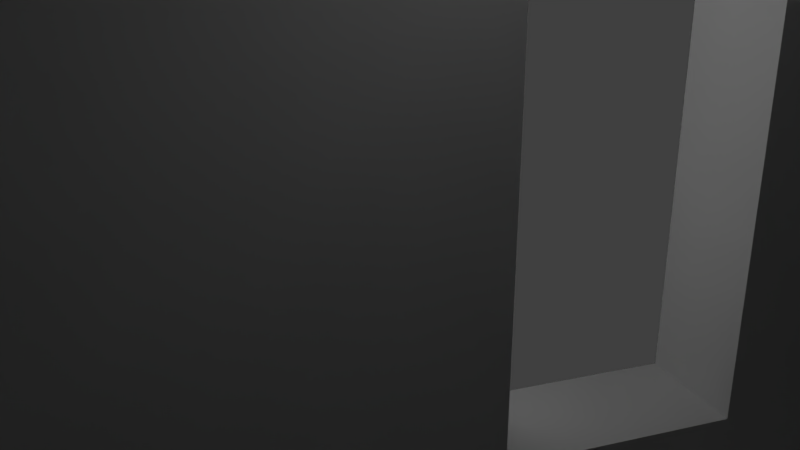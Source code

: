 # Source: pokecenter.blend  (saved by Blender 2.70.0; exported with 4.5.12 LTS)
import bpy
from mathutils import Matrix  # noqa: F401  (used for matrix-valued properties, if any)

bpy.ops.wm.read_factory_settings(use_empty=True)
scene = bpy.context.scene
scene.name = 'Scene'

# ---- collections
col_collection_1 = bpy.data.collections.new('Collection 1'); scene.collection.children.link(col_collection_1)

# ---- materials (node trees are filled in below, after node groups)
mat_material = bpy.data.materials.new('Material')
mat_material.alpha_threshold = 0.0
mat_material.use_transparent_shadow = False
mat_material.roughness = 0.5
mat_material.line_color = (0.0, 0.0, 0.0, 1.0)

# ---- material node trees

# ---- world
world_world = bpy.data.worlds.new('World'); scene.world = world_world
world_world.color = (0.05088, 0.05088, 0.05088)
world_world.use_sun_shadow = False
world_world.sun_shadow_jitter_overblur = 0.0
world_world.cycles.sampling_method = 'MANUAL'
world_world.cycles.sample_map_resolution = 256

# ---- cameras
cam_camera = bpy.data.cameras.new('Camera')
cam_camera.clip_end = 100.0
cam_camera.lens = 35.0
cam_camera.sensor_width = 32.0
cam_camera.sensor_height = 18.0
cam_camera.dof.focus_distance = 0.0
cam_camera.dof.aperture_fstop = 128.0

# ---- meshes
me_plane = bpy.data.meshes.new('Plane')
me_plane.from_pydata([(-1.0, -0.5, 0.0), (0.0, 0.0, 0.0), (-1.0, 0.5, 0.0), (-1.0, 0.0, 0.6), (0.0, 0.6, 0.0), (-1.0, 0.0, 0.0), (0.0, 0.5, 0.0), (-0.4, 0.6, 0.0), (-0.1, -0.6, 0.0), (-1.0, 0.0, 0.5), (0.0, 0.5, 0.5), (0.2, -0.5, 0.0), (-0.1, -0.6, 0.5), (0.9, 0.0, 0.0), (-0.9, 0.6, 0.0), (-0.9, -0.6, 0.0), (-0.9, 0.0, 0.0), (-0.2, -0.5, 0.0), (0.1, -0.6, 0.0), (1.0, 0.0, 0.0), (0.4, 0.6, 0.0), (-0.4, 0.6, 0.5), (0.0, -0.5, 0.0), (0.0, 0.6, 0.5), (0.9, -0.6, 0.0), (0.9, 0.6, 0.0), (0.1, -0.5, 0.0), (0.9, -0.5, 0.0), (-0.9, 0.5, 0.0), (-0.9, -0.5, 0.0), (-0.1, -0.5, 0.0), (0.9, 0.5, 0.0), (-1.0, 0.5, 0.5), (-1.0, -0.5, 0.5), (1.0, 0.5, 0.0), (1.0, -0.5, 0.0), (0.2, -0.5, 0.5), (0.9, 0.0, 0.5), (-0.9, 0.6, 0.5), (-0.9, -0.6, 0.5), (-0.9, 0.0, 0.5), (-0.2, -0.5, 0.5), (0.1, -0.6, 0.5), (1.0, 0.0, 0.5), (0.4, 0.6, 0.5), (0.9, -0.6, 0.5), (0.9, 0.6, 0.5), (0.1, -0.5, 0.5), (0.9, -0.5, 0.5), (-0.9, 0.5, 0.5), (-0.9, -0.5, 0.5), (-0.1, -0.5, 0.5), (0.9, 0.5, 0.5), (1.0, 0.5, 0.5), (1.0, -0.5, 0.5), (0.0, 0.5, 0.6), (-0.1, -0.6, 0.6), (-0.4, 0.6, 0.6), (0.0, 0.6, 0.6), (0.0, -0.6, 0.6), (-1.0, 0.5, 0.6), (-1.0, -0.5, 0.6), (0.0, -0.5, 0.6), (0.9, 0.0, 0.6), (-0.9, 0.6, 0.6), (-0.9, -0.6, 0.6), (-0.9, 0.0, 0.6), (0.1, -0.6, 0.6), (1.0, 0.0, 0.6), (0.4, 0.6, 0.6), (0.9, -0.6, 0.6), (0.9, 0.6, 0.6), (0.9, -0.5, 0.6), (-0.9, 0.5, 0.6), (-0.9, -0.5, 0.6), (0.9, 0.5, 0.6), (1.0, 0.5, 0.6), (1.0, -0.5, 0.6), (-0.9, 0.0004348, 0.7), (5.183e-10, 0.4504, 0.7), (-0.36, -0.5396, 0.7), (-0.36, 0.5404, 0.7), (5.183e-10, 0.5404, 0.7), (5.183e-10, -0.5396, 0.7), (-0.9, 0.4504, 0.7), (-0.9, -0.4496, 0.7), (5.183e-10, -0.4496, 0.7), (0.81, 0.0004348, 0.7), (-0.81, 0.5404, 0.7), (-0.81, -0.5396, 0.7), (-0.81, 0.0004348, 0.7), (0.36, -0.5396, 0.7), (0.9, 0.0004348, 0.7), (0.36, 0.5404, 0.7), (0.81, -0.5396, 0.7), (0.81, 0.5404, 0.7), (0.0, 0.0004348, 0.7), (0.81, -0.4496, 0.7), (-0.81, 0.4504, 0.7), (-0.81, -0.4496, 0.7), (0.81, 0.4504, 0.7), (0.9, 0.4504, 0.7), (0.9, -0.4496, 0.7), (-0.72, 0.001217, 0.8), (0.36, 0.3612, 0.8), (-0.36, -0.4308, 0.8), (-0.36, 0.4332, 0.8), (-1.399e-09, 0.4332, 0.8), (-1.399e-09, -0.4308, 0.8), (-0.72, 0.3612, 0.8), (-0.72, -0.3588, 0.8), (-1.399e-09, 0.3612, 0.8), (-1.399e-09, -0.3588, 0.8), (0.648, 0.001217, 0.8), (0.36, -0.3588, 0.8), (-0.648, 0.4332, 0.8), (-0.648, -0.4308, 0.8), (-0.648, 0.001217, 0.8), (0.36, -0.4308, 0.8), (0.72, 0.001217, 0.8), (0.36, 0.4332, 0.8), (0.648, -0.4308, 0.8), (0.648, 0.4332, 0.8), (-0.36, 0.3612, 0.8), (-0.36, -0.3588, 0.8), (0.648, -0.3588, 0.8), (-0.648, 0.3612, 0.8), (-0.648, -0.3588, 0.8), (0.648, 0.3612, 0.8), (0.72, 0.3612, 0.8), (0.72, -0.3588, 0.8), (0.3383, -0.3588, 0.8862), (0.3383, 0.3612, 0.8862), (0.2758, -0.3588, 0.962), (0.2758, 0.3612, 0.962), (0.18, -0.3588, 1.018), (0.18, 0.3612, 1.018), (0.06251, -0.3588, 1.048), (0.06251, 0.3612, 1.048), (-0.06251, -0.3588, 1.048), (-0.06251, 0.3612, 1.048), (-0.18, -0.3588, 1.018), (-0.18, 0.3612, 1.018), (-0.2758, -0.3588, 0.962), (-0.2758, 0.3612, 0.962), (-0.3383, -0.3588, 0.8862), (-0.3383, 0.3612, 0.8862), (-1.0, -0.5, -0.1), (-1.0, 0.5, -0.1), (0.0, 0.6, -0.1), (-1.0, 0.0, -0.1), (-0.4, 0.6, -0.1), (-0.1, -0.6, -0.1), (-0.9, 0.6, -0.1), (-0.9, -0.6, -0.1), (0.1, -0.6, -0.1), (1.0, 0.0, -0.1), (0.4, 0.6, -0.1), (0.9, -0.6, -0.1), (0.9, 0.6, -0.1), (1.0, 0.5, -0.1), (1.0, -0.5, -0.1), (0.0, 0.0, -0.1)], [], [(8, 30, 51, 12), (26, 18, 42, 47), (37, 48, 72, 63), (59, 12, 42), (27, 11, 36, 48), (35, 19, 43, 54), (17, 30, 1), (17, 29, 50, 41), (27, 13, 1, 11), (30, 17, 41, 51), (38, 32, 60, 64), (24, 35, 54, 45), (0, 15, 39, 33), (11, 26, 47, 36), (45, 54, 77, 70), (44, 23, 58, 69), (34, 25, 46, 53), (51, 47, 42, 12), (13, 27, 48, 37), (18, 24, 45, 42), (8, 18, 22), (14, 2, 32, 38), (69, 58, 82, 93), (26, 22, 30), (70, 77, 102, 94), (60, 3, 78, 84), (64, 60, 84, 88), (61, 65, 89, 85), (3, 61, 85, 78), (110, 127, 117, 103), (92, 101, 129, 119), (53, 46, 71, 76), (33, 39, 65, 61), (46, 44, 69, 71), (40, 49, 73, 66), (50, 40, 66, 74), (49, 10, 55, 73), (10, 52, 75, 55), (52, 37, 63, 75), (9, 33, 61, 3), (32, 9, 3, 60), (88, 84, 109, 115), (102, 92, 119, 130), (85, 89, 116, 110), (78, 85, 110, 103), (89, 80, 105, 116), (95, 93, 120, 122), (101, 95, 122, 129), (93, 82, 107, 120), (63, 72, 97, 87), (84, 78, 103, 109), (22, 30, 8), (76, 71, 95, 101), (130, 119, 113, 125), (109, 126, 115), (129, 122, 128), (112, 114, 131, 133, 135, 137, 139, 141, 143, 145, 124), (104, 120, 107, 111), (77, 68, 92, 102), (145, 146, 123, 124), (43, 53, 76, 68), (68, 76, 101, 92), (130, 125, 121), (18, 26, 22), (123, 146, 144, 142, 140, 138, 136, 134, 132, 104, 111), (114, 125, 113), (114, 113, 104), (103, 117, 126, 109), (110, 116, 127), (105, 108, 112, 124), (71, 69, 93, 95), (104, 113, 128), (94, 102, 130, 121), (59, 67, 83), (82, 81, 106, 107), (80, 83, 108, 105), (126, 123, 106, 115), (19, 34, 53, 43), (67, 91, 83), (81, 88, 115, 106), (121, 125, 114, 118), (117, 127, 124), (128, 122, 120, 104), (116, 105, 124, 127), (91, 94, 121, 118), (117, 124, 123), (25, 20, 44, 46), (123, 126, 117), (123, 111, 107, 106), (119, 129, 128, 113), (67, 70, 94, 91), (131, 132, 134, 133), (133, 134, 136, 135), (135, 136, 138, 137), (137, 138, 140, 139), (139, 140, 142, 141), (141, 142, 144, 143), (143, 144, 146, 145), (42, 45, 70, 67), (2, 5, 9, 32), (83, 91, 118, 108), (118, 114, 112, 108), (114, 104, 132, 131), (13, 31, 6, 1), (16, 1, 6, 28), (29, 17, 1, 16), (30, 22, 1), (11, 1, 26), (26, 1, 22), (5, 0, 33, 9), (56, 83, 80), (65, 56, 80, 89), (56, 59, 83), (56, 12, 59), (39, 12, 56, 65), (99, 90, 96), (90, 98, 96), (29, 16, 40, 50), (100, 87, 96), (79, 100, 96), (16, 28, 49, 40), (87, 97, 96), (15, 8, 12, 39), (42, 67, 59), (20, 4, 23, 44), (54, 43, 68, 77), (21, 38, 64, 57), (58, 57, 81, 82), (57, 64, 88, 81), (23, 21, 57, 58), (7, 14, 38, 21), (4, 7, 21, 23), (98, 79, 96), (55, 75, 100, 79), (73, 55, 79, 98), (28, 6, 10, 49), (6, 31, 52, 10), (31, 13, 37, 52), (75, 63, 87, 100), (66, 73, 98, 90), (74, 66, 90, 99), (62, 74, 99, 86), (72, 62, 86, 97), (97, 86, 96), (86, 99, 96), (48, 36, 62, 72), (36, 47, 62), (51, 62, 47), (51, 41, 62), (41, 50, 74, 62), (7, 4, 149, 151), (14, 7, 151, 153), (4, 20, 157, 149), (8, 15, 154, 152), (5, 2, 148, 150), (0, 5, 150, 147), (20, 25, 159, 157), (34, 19, 156, 160), (24, 18, 155, 158), (8, 152, 155, 18), (19, 35, 161, 156), (25, 34, 160, 159), (35, 24, 158, 161), (15, 0, 147, 154), (2, 14, 153, 148), (151, 149, 162), (153, 151, 162), (149, 157, 162), (152, 154, 162), (150, 148, 162), (147, 150, 162), (157, 159, 162), (160, 156, 162), (158, 155, 162), (152, 162, 155), (156, 161, 162), (159, 160, 162), (161, 158, 162), (154, 147, 162), (148, 153, 162)])
_uv = me_plane.uv_layers.new(name='UVMap')
_uv.uv.foreach_set('vector', [0.009277, 0.7236, 0.02832, 0.7236, 0.02832, 0.8174, 0.009277, 0.8174, 0.04688, 0.7427, 0.04688, 0.7236, 0.1411, 0.7236, 0.1411, 0.7427, 0.7612, 0.9531, 0.8555, 0.9531, 0.8555, 0.9722, 0.7612, 0.9722, 0.1973, 0.5356, 0.1787, 0.5171, 0.2163, 0.5171, 0.855, 0.009277, 0.855, 0.1411, 0.7612, 0.1411, 0.7612, 0.009277, 0.3477, 0.8555, 0.2539, 0.8555, 0.2539, 0.7612, 0.3477, 0.7612, 0.5171, 0.2163, 0.5171, 0.1973, 0.6108, 0.1787, 0.855, 0.2163, 0.855, 0.3477, 0.7612, 0.3477, 0.7612, 0.2163, 0.5171, 0.009277, 0.6108, 0.009277, 0.6108, 0.1787, 0.5171, 0.1411, 0.855, 0.1973, 0.855, 0.2163, 0.7612, 0.2163, 0.7612, 0.1973, 0.5356, 0.7236, 0.5356, 0.7427, 0.5166, 0.7427, 0.5171, 0.7236, 0.3667, 0.4229, 0.3853, 0.4229, 0.3853, 0.5171, 0.3667, 0.5171, 0.009277, 0.4229, 0.02832, 0.4229, 0.02832, 0.5171, 0.009277, 0.5171, 0.855, 0.1411, 0.855, 0.1597, 0.7612, 0.1597, 0.7612, 0.1411, 0.3667, 0.5171, 0.3853, 0.5171, 0.3853, 0.5356, 0.3667, 0.5356, 0.5356, 0.4795, 0.5356, 0.5547, 0.5171, 0.5547, 0.5171, 0.4795, 0.6294, 0.3667, 0.6299, 0.3853, 0.5356, 0.3853, 0.5356, 0.3667, 0.1411, 0.7803, 0.1035, 0.7803, 0.1035, 0.7612, 0.1411, 0.7612, 0.7612, 0.8594, 0.8555, 0.8594, 0.8555, 0.9531, 0.7612, 0.9531, 0.2163, 0.4229, 0.3667, 0.4229, 0.3667, 0.5171, 0.2163, 0.5171, 0.498, 0.1973, 0.498, 0.1597, 0.5171, 0.1787, 0.6299, 0.7236, 0.6294, 0.7427, 0.5356, 0.7427, 0.5356, 0.7236, 0.5171, 0.4795, 0.5171, 0.5547, 0.498, 0.5547, 0.498, 0.4868, 0.0, 0.0, 0.0, 0.0, 0.0, 0.0, 0.009277, 0.02832, 0.02832, 0.009277, 0.0376, 0.02832, 0.021, 0.04492, 0.6675, 0.8213, 0.7612, 0.8213, 0.7612, 0.8403, 0.6768, 0.8403, 0.2349, 0.3667, 0.2163, 0.3853, 0.207, 0.3667, 0.2236, 0.3496, 0.02832, 0.3853, 0.009277, 0.3667, 0.021, 0.3496, 0.0376, 0.3667, 0.7612, 0.8213, 0.8555, 0.8213, 0.8457, 0.8403, 0.7612, 0.8403, 0.05469, 0.3325, 0.05469, 0.3193, 0.1226, 0.3193, 0.1226, 0.3325, 0.1221, 0.02832, 0.207, 0.02832, 0.1899, 0.06201, 0.1226, 0.06201, 0.5356, 0.3667, 0.5356, 0.3853, 0.5171, 0.3853, 0.5166, 0.3667, 0.009277, 0.5171, 0.02832, 0.5171, 0.02832, 0.5356, 0.009277, 0.5356, 0.5356, 0.3853, 0.5356, 0.4795, 0.5171, 0.4795, 0.5171, 0.3853, 0.5547, 0.855, 0.6484, 0.855, 0.6484, 0.874, 0.5547, 0.874, 0.4604, 0.855, 0.5547, 0.855, 0.5547, 0.874, 0.4604, 0.874, 0.009277, 0.6675, 0.1787, 0.6675, 0.1787, 0.686, 0.009277, 0.686, 0.1787, 0.6675, 0.3477, 0.6675, 0.3477, 0.686, 0.1787, 0.686, 0.6675, 0.9531, 0.7612, 0.9531, 0.7612, 0.9722, 0.6675, 0.9722, 0.7612, 0.8027, 0.8555, 0.8027, 0.8555, 0.8213, 0.7612, 0.8213, 0.6675, 0.8027, 0.7612, 0.8027, 0.7612, 0.8213, 0.6675, 0.8213, 0.2236, 0.3496, 0.207, 0.3667, 0.1899, 0.3325, 0.2036, 0.3193, 0.0376, 0.02832, 0.1221, 0.02832, 0.1226, 0.06201, 0.05469, 0.06201, 0.0376, 0.3667, 0.021, 0.3496, 0.04102, 0.3193, 0.05469, 0.3325, 0.1221, 0.3667, 0.0376, 0.3667, 0.05469, 0.3325, 0.1226, 0.3325, 0.021, 0.3496, 0.021, 0.2651, 0.04102, 0.2651, 0.04102, 0.3193, 0.2236, 0.04492, 0.2236, 0.1299, 0.2036, 0.1299, 0.2036, 0.07568, 0.207, 0.02832, 0.2236, 0.04492, 0.2036, 0.07568, 0.1899, 0.06201, 0.2236, 0.1299, 0.2236, 0.1973, 0.2036, 0.1973, 0.2036, 0.1299, 0.7612, 0.9722, 0.8555, 0.9722, 0.8457, 0.9907, 0.7612, 0.9907, 0.207, 0.3667, 0.1221, 0.3667, 0.1226, 0.3325, 0.1899, 0.3325, 0.5171, 0.1787, 0.5171, 0.1973, 0.498, 0.1973, 0.2163, 0.009277, 0.2349, 0.02832, 0.2236, 0.04492, 0.207, 0.02832, 0.05469, 0.06201, 0.1226, 0.06201, 0.1226, 0.07568, 0.05469, 0.07568, 0.1899, 0.3325, 0.1899, 0.3193, 0.2036, 0.3193, 0.1899, 0.06201, 0.2036, 0.07568, 0.1899, 0.07568, 0.4507, 0.626, 0.4507, 0.6934, 0.4346, 0.6895, 0.4204, 0.6777, 0.4097, 0.6597, 0.4043, 0.6377, 0.4043, 0.6143, 0.4097, 0.5923, 0.4204, 0.5742, 0.4346, 0.5625, 0.4507, 0.5581, 0.1899, 0.1299, 0.2036, 0.1299, 0.2036, 0.1973, 0.1899, 0.1973, 0.3477, 0.7427, 0.2539, 0.7427, 0.2534, 0.7236, 0.3384, 0.7236, 0.4204, 0.7124, 0.4204, 0.8477, 0.4043, 0.8477, 0.4043, 0.7124, 0.2539, 0.7612, 0.1597, 0.7612, 0.1597, 0.7427, 0.2539, 0.7427, 0.2539, 0.7427, 0.1597, 0.7427, 0.1689, 0.7236, 0.2534, 0.7236, 0.05469, 0.06201, 0.05469, 0.07568, 0.04102, 0.07568, 0.498, 0.1597, 0.5171, 0.1597, 0.5171, 0.1787, 0.4507, 0.5396, 0.4346, 0.5352, 0.4204, 0.5234, 0.4097, 0.5054, 0.4043, 0.4834, 0.4043, 0.46, 0.4097, 0.438, 0.4204, 0.4199, 0.4346, 0.4082, 0.4507, 0.4043, 0.4507, 0.4717, 0.05469, 0.1299, 0.05469, 0.07568, 0.1226, 0.07568, 0.05469, 0.1299, 0.1226, 0.07568, 0.1899, 0.1299, 0.1226, 0.3325, 0.1226, 0.3193, 0.1899, 0.3193, 0.1899, 0.3325, 0.05469, 0.3325, 0.04102, 0.3193, 0.05469, 0.3193, 0.04102, 0.2651, 0.04102, 0.1973, 0.05469, 0.1973, 0.05469, 0.2651, 0.5171, 0.3853, 0.5171, 0.4795, 0.498, 0.4868, 0.498, 0.4023, 0.1899, 0.1299, 0.1226, 0.07568, 0.1899, 0.07568, 0.021, 0.04492, 0.0376, 0.02832, 0.05469, 0.06201, 0.04102, 0.07568, 0.1973, 0.5356, 0.2163, 0.5356, 0.1973, 0.5547, 0.2236, 0.1973, 0.2236, 0.2651, 0.2036, 0.2651, 0.2036, 0.1973, 0.021, 0.2651, 0.021, 0.1973, 0.04102, 0.1973, 0.04102, 0.2651, 0.1899, 0.3193, 0.1899, 0.2651, 0.2036, 0.2651, 0.2036, 0.3193, 0.2539, 0.8555, 0.1597, 0.8555, 0.1597, 0.7612, 0.2539, 0.7612, 0.2163, 0.5356, 0.2651, 0.5547, 0.1973, 0.5547, 0.2236, 0.2651, 0.2236, 0.3496, 0.2036, 0.3193, 0.2036, 0.2651, 0.04102, 0.07568, 0.05469, 0.07568, 0.05469, 0.1299, 0.04102, 0.1299, 0.1226, 0.3193, 0.05469, 0.3193, 0.05469, 0.2651, 0.1899, 0.07568, 0.2036, 0.07568, 0.2036, 0.1299, 0.1899, 0.1299, 0.04102, 0.3193, 0.04102, 0.2651, 0.05469, 0.2651, 0.05469, 0.3193, 0.021, 0.1299, 0.021, 0.04492, 0.04102, 0.07568, 0.04102, 0.1299, 0.1226, 0.3193, 0.05469, 0.2651, 0.1899, 0.2651, 0.6299, 0.3853, 0.6299, 0.4795, 0.5356, 0.4795, 0.5356, 0.3853, 0.1899, 0.2651, 0.1899, 0.3193, 0.1226, 0.3193, 0.1899, 0.2651, 0.1899, 0.1973, 0.2036, 0.1973, 0.2036, 0.2651, 0.1226, 0.06201, 0.1899, 0.06201, 0.1899, 0.07568, 0.1226, 0.07568, 0.2163, 0.5356, 0.3667, 0.5356, 0.3496, 0.5547, 0.2651, 0.5547, 0.2124, 0.9092, 0.3477, 0.9092, 0.3477, 0.9238, 0.2124, 0.9238, 0.9907, 0.4702, 0.8555, 0.4702, 0.8555, 0.4521, 0.9907, 0.4521, 0.9907, 0.4521, 0.8555, 0.4521, 0.8555, 0.4302, 0.9907, 0.4302, 0.9907, 0.4302, 0.8555, 0.4302, 0.8555, 0.4067, 0.9907, 0.4067, 0.9907, 0.4067, 0.8555, 0.4067, 0.8555, 0.3843, 0.9907, 0.3843, 0.9907, 0.3843, 0.8555, 0.3843, 0.8555, 0.3667, 0.9907, 0.3667, 0.4346, 0.7124, 0.4346, 0.8477, 0.4204, 0.8477, 0.4204, 0.7124, 0.2163, 0.5171, 0.3667, 0.5171, 0.3667, 0.5356, 0.2163, 0.5356, 0.6675, 0.7085, 0.7612, 0.7085, 0.7612, 0.8027, 0.6675, 0.8027, 0.021, 0.1973, 0.021, 0.1299, 0.04102, 0.1299, 0.04102, 0.1973, 0.04102, 0.1299, 0.05469, 0.1299, 0.05469, 0.1973, 0.04102, 0.1973, 0.2124, 0.8931, 0.3477, 0.8931, 0.3477, 0.9092, 0.2124, 0.9092, 0.6108, 0.009277, 0.7051, 0.009277, 0.7051, 0.1787, 0.6108, 0.1787, 0.6108, 0.3477, 0.6108, 0.1787, 0.7051, 0.1787, 0.7051, 0.3477, 0.5171, 0.3477, 0.5171, 0.2163, 0.6108, 0.1787, 0.6108, 0.3477, 0.5171, 0.1973, 0.5171, 0.1787, 0.6108, 0.1787, 0.5171, 0.1411, 0.6108, 0.1787, 0.5171, 0.1597, 0.5171, 0.1597, 0.6108, 0.1787, 0.5171, 0.1787, 0.7612, 0.7085, 0.8555, 0.7085, 0.8555, 0.8027, 0.7612, 0.8027, 0.1787, 0.5356, 0.1973, 0.5547, 0.1299, 0.5547, 0.02832, 0.5356, 0.1787, 0.5356, 0.1299, 0.5547, 0.04492, 0.5547, 0.1787, 0.5356, 0.1973, 0.5356, 0.1973, 0.5547, 0.1787, 0.5356, 0.1787, 0.5171, 0.1973, 0.5356, 0.02832, 0.5171, 0.1787, 0.5171, 0.1787, 0.5356, 0.02832, 0.5356, 0.8364, 0.6709, 0.752, 0.6709, 0.752, 0.5186, 0.752, 0.6709, 0.6675, 0.6709, 0.752, 0.5186, 0.4604, 0.7612, 0.5547, 0.7612, 0.5547, 0.855, 0.4604, 0.855, 0.6675, 0.3667, 0.752, 0.3667, 0.752, 0.5186, 0.6675, 0.5186, 0.6675, 0.3667, 0.752, 0.5186, 0.5547, 0.7612, 0.6484, 0.7612, 0.6484, 0.855, 0.5547, 0.855, 0.752, 0.3667, 0.8364, 0.3667, 0.752, 0.5186, 0.02832, 0.4229, 0.1787, 0.4229, 0.1787, 0.5171, 0.02832, 0.5171, 0.2163, 0.5171, 0.2163, 0.5356, 0.1973, 0.5356, 0.6299, 0.4795, 0.6299, 0.5547, 0.5356, 0.5547, 0.5356, 0.4795, 0.3477, 0.7612, 0.2539, 0.7612, 0.2539, 0.7427, 0.3477, 0.7427, 0.5356, 0.6299, 0.5356, 0.7236, 0.5171, 0.7236, 0.5171, 0.6299, 0.5171, 0.5547, 0.5171, 0.6299, 0.498, 0.6221, 0.498, 0.5547, 0.5171, 0.6299, 0.5171, 0.7236, 0.498, 0.7065, 0.498, 0.6221, 0.5356, 0.5547, 0.5356, 0.6299, 0.5171, 0.6299, 0.5171, 0.5547, 0.6299, 0.6299, 0.6299, 0.7236, 0.5356, 0.7236, 0.5356, 0.6299, 0.6299, 0.5547, 0.6299, 0.6299, 0.5356, 0.6299, 0.5356, 0.5547, 0.6675, 0.6709, 0.6675, 0.5186, 0.752, 0.5186, 0.1787, 0.686, 0.3477, 0.686, 0.3306, 0.7051, 0.1787, 0.7051, 0.009277, 0.686, 0.1787, 0.686, 0.1787, 0.7051, 0.02637, 0.7051, 0.009277, 0.5732, 0.1787, 0.5732, 0.1787, 0.6675, 0.009277, 0.6675, 0.1787, 0.5732, 0.3477, 0.5732, 0.3477, 0.6675, 0.1787, 0.6675, 0.6675, 0.8594, 0.7612, 0.8594, 0.7612, 0.9531, 0.6675, 0.9531, 0.6675, 0.9722, 0.7612, 0.9722, 0.7612, 0.9907, 0.6768, 0.9907, 0.5547, 0.874, 0.6484, 0.874, 0.6392, 0.8926, 0.5547, 0.8926, 0.4604, 0.874, 0.5547, 0.874, 0.5547, 0.8926, 0.4702, 0.8926, 0.7422, 0.1787, 0.7422, 0.3477, 0.7236, 0.3306, 0.7236, 0.1787, 0.7422, 0.009277, 0.7422, 0.1787, 0.7236, 0.1787, 0.7236, 0.02637, 0.8364, 0.3667, 0.8364, 0.5186, 0.752, 0.5186, 0.8364, 0.5186, 0.8364, 0.6709, 0.752, 0.5186, 0.7612, 0.009277, 0.7612, 0.1411, 0.7422, 0.1787, 0.7422, 0.009277, 0.7612, 0.1411, 0.7612, 0.1597, 0.7422, 0.1787, 0.7612, 0.1973, 0.7422, 0.1787, 0.7612, 0.1597, 0.7612, 0.1973, 0.7612, 0.2163, 0.7422, 0.1787, 0.7612, 0.2163, 0.7612, 0.3477, 0.7422, 0.3477, 0.7422, 0.1787, 0.6299, 0.6299, 0.6299, 0.5547, 0.6484, 0.5547, 0.6484, 0.6299, 0.6299, 0.7236, 0.6299, 0.6299, 0.6484, 0.6299, 0.6484, 0.7236, 0.6299, 0.5547, 0.6299, 0.4795, 0.6484, 0.4795, 0.6484, 0.5547, 0.1787, 0.4229, 0.02832, 0.4229, 0.02832, 0.4043, 0.1787, 0.4043, 0.7612, 0.7085, 0.6675, 0.7085, 0.6675, 0.6899, 0.7612, 0.6899, 0.8555, 0.7085, 0.7612, 0.7085, 0.7612, 0.6899, 0.8555, 0.6899, 0.6299, 0.4795, 0.6299, 0.3853, 0.6484, 0.3853, 0.6484, 0.4795, 0.1597, 0.8555, 0.2539, 0.8555, 0.2539, 0.874, 0.1597, 0.874, 0.3667, 0.4229, 0.2163, 0.4229, 0.2163, 0.4043, 0.3667, 0.4043, 0.1787, 0.4229, 0.1787, 0.4043, 0.2163, 0.4043, 0.2163, 0.4229, 0.2539, 0.8555, 0.3477, 0.8555, 0.3477, 0.874, 0.2539, 0.874, 0.6299, 0.3853, 0.6294, 0.3667, 0.6484, 0.3667, 0.6484, 0.3853, 0.3853, 0.4229, 0.3667, 0.4229, 0.3667, 0.4043, 0.3853, 0.4043, 0.02832, 0.4229, 0.009277, 0.4229, 0.009277, 0.4043, 0.02832, 0.4043, 0.6294, 0.7427, 0.6299, 0.7236, 0.6484, 0.7236, 0.6484, 0.7427, 0.4795, 0.1221, 0.4795, 0.1973, 0.3667, 0.1973, 0.4795, 0.02832, 0.4795, 0.1221, 0.3667, 0.1973, 0.4795, 0.1973, 0.4795, 0.2725, 0.3667, 0.1973, 0.2539, 0.1787, 0.2539, 0.02832, 0.3667, 0.1973, 0.3667, 0.009277, 0.4604, 0.009277, 0.3667, 0.1973, 0.2725, 0.009277, 0.3667, 0.009277, 0.3667, 0.1973, 0.4795, 0.2725, 0.4795, 0.3667, 0.3667, 0.1973, 0.4604, 0.3853, 0.3667, 0.3853, 0.3667, 0.1973, 0.2539, 0.3667, 0.2539, 0.2163, 0.3667, 0.1973, 0.2539, 0.1787, 0.3667, 0.1973, 0.2539, 0.2163, 0.3667, 0.3853, 0.2725, 0.3853, 0.3667, 0.1973, 0.4795, 0.3667, 0.4604, 0.3853, 0.3667, 0.1973, 0.2725, 0.3853, 0.2539, 0.3667, 0.3667, 0.1973, 0.2539, 0.02832, 0.2725, 0.009277, 0.3667, 0.1973, 0.4604, 0.009277, 0.4795, 0.02832, 0.3667, 0.1973])
me_plane.materials.append(mat_material)
me_plane.use_remesh_preserve_volume = False
me_plane.use_remesh_preserve_attributes = False
me_plane.use_mirror_vertex_groups = False
me_plane.use_paint_bone_selection = False
me_plane.use_paint_mask = True
me_plane.update()

# ---- objects
ob_camera = bpy.data.objects.new('Camera', cam_camera)
ob_plane = bpy.data.objects.new('Plane', me_plane)

# ---- transforms, parenting, visibility, modifiers, constraints
ob_camera.location = (-0.3589, 0.0, 0.1106)
ob_camera.rotation_euler = (-1.911, -1.997e-07, 0.336)
ob_camera.lineart.crease_threshold = 0.0
ob_plane.location = (0.0, 0.0, 0.0)
ob_plane.lineart.crease_threshold = 0.0

# ---- collection membership
col_collection_1.objects.link(ob_camera)
col_collection_1.objects.link(ob_plane)

# ---- scene / render settings (as saved in the file)
scene.camera = ob_camera
scene.frame_start = 1; scene.frame_end = 250; scene.frame_set(0)
scene.render.engine = 'BLENDER_EEVEE_NEXT'
scene.render.resolution_percentage = 50
scene.render.dither_intensity = 0.0
scene.cycles.use_denoising = False
scene.cycles.samples = 10
scene.cycles.sampling_pattern = 'TABULATED_SOBOL'
scene.cycles.light_sampling_threshold = 0.0
scene.cycles.use_adaptive_sampling = False
scene.cycles.use_light_tree = False
scene.cycles.blur_glossy = 0.0
scene.cycles.volume_bounces = 1
scene.cycles.pixel_filter_type = 'GAUSSIAN'
scene.cycles.sample_clamp_indirect = 0.0
scene.view_settings.view_transform = 'Standard'
bpy.context.view_layer.update()

# ---- added for rendering (the .blend has no usable light): sun
light_auto_sun = bpy.data.lights.new('AutoSun', 'SUN')
light_auto_sun.energy = 3.0
light_auto_sun.angle = 0.0523599
ob_auto_sun = bpy.data.objects.new('AutoSun', light_auto_sun)
scene.collection.objects.link(ob_auto_sun)
ob_auto_sun.rotation_euler = (0.872665, 0.174533, 0.523599)
bpy.context.view_layer.update()
